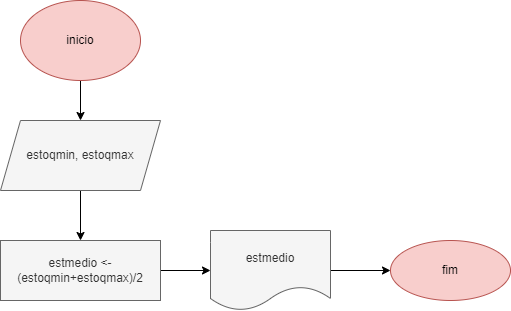

The diagram above was exported from draw.io. Its source (the exported page's mxGraphModel, read from the mxfile embedded in the PNG):
<mxGraphModel dx="526" dy="331" grid="1" gridSize="10" guides="1" tooltips="1" connect="1" arrows="1" fold="1" page="1" pageScale="1" pageWidth="827" pageHeight="1169" math="0" shadow="0">
  <root>
    <mxCell id="0" />
    <mxCell id="1" parent="0" />
    <mxCell id="76asPDC3jlrs_i398DH7-3" value="" style="edgeStyle=orthogonalEdgeStyle;rounded=0;orthogonalLoop=1;jettySize=auto;html=1;" parent="1" source="76asPDC3jlrs_i398DH7-1" target="76asPDC3jlrs_i398DH7-2" edge="1">
      <mxGeometry relative="1" as="geometry" />
    </mxCell>
    <mxCell id="76asPDC3jlrs_i398DH7-1" value="inicio" style="ellipse;whiteSpace=wrap;html=1;fillColor=#f8cecc;strokeColor=#b85450;" parent="1" vertex="1">
      <mxGeometry x="60" y="60" width="120" height="80" as="geometry" />
    </mxCell>
    <mxCell id="76asPDC3jlrs_i398DH7-5" value="" style="edgeStyle=orthogonalEdgeStyle;rounded=0;orthogonalLoop=1;jettySize=auto;html=1;" parent="1" source="76asPDC3jlrs_i398DH7-2" target="76asPDC3jlrs_i398DH7-4" edge="1">
      <mxGeometry relative="1" as="geometry" />
    </mxCell>
    <mxCell id="76asPDC3jlrs_i398DH7-2" value="estoqmin, estoqmax" style="shape=parallelogram;perimeter=parallelogramPerimeter;whiteSpace=wrap;html=1;fixedSize=1;fillColor=#f5f5f5;fontColor=#333333;strokeColor=#666666;" parent="1" vertex="1">
      <mxGeometry x="40" y="180" width="160" height="70" as="geometry" />
    </mxCell>
    <mxCell id="76asPDC3jlrs_i398DH7-7" value="" style="edgeStyle=orthogonalEdgeStyle;rounded=0;orthogonalLoop=1;jettySize=auto;html=1;" parent="1" source="76asPDC3jlrs_i398DH7-4" target="76asPDC3jlrs_i398DH7-6" edge="1">
      <mxGeometry relative="1" as="geometry" />
    </mxCell>
    <mxCell id="76asPDC3jlrs_i398DH7-4" value="estmedio &amp;lt;- (estoqmin+estoqmax)/2" style="whiteSpace=wrap;html=1;fillColor=#f5f5f5;fontColor=#333333;strokeColor=#666666;" parent="1" vertex="1">
      <mxGeometry x="40" y="300" width="160" height="60" as="geometry" />
    </mxCell>
    <mxCell id="76asPDC3jlrs_i398DH7-9" value="" style="edgeStyle=orthogonalEdgeStyle;rounded=0;orthogonalLoop=1;jettySize=auto;html=1;" parent="1" source="76asPDC3jlrs_i398DH7-6" target="76asPDC3jlrs_i398DH7-8" edge="1">
      <mxGeometry relative="1" as="geometry" />
    </mxCell>
    <mxCell id="76asPDC3jlrs_i398DH7-6" value="estmedio" style="shape=document;whiteSpace=wrap;html=1;boundedLbl=1;fillColor=#f5f5f5;fontColor=#333333;strokeColor=#666666;" parent="1" vertex="1">
      <mxGeometry x="250" y="290" width="120" height="80" as="geometry" />
    </mxCell>
    <mxCell id="76asPDC3jlrs_i398DH7-8" value="fim" style="ellipse;whiteSpace=wrap;html=1;fillColor=#f8cecc;strokeColor=#b85450;" parent="1" vertex="1">
      <mxGeometry x="430" y="300" width="120" height="60" as="geometry" />
    </mxCell>
  </root>
</mxGraphModel>